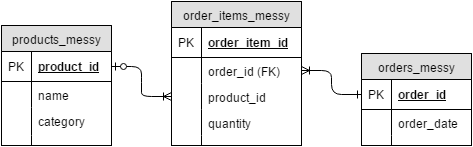

The diagram above was exported from draw.io. Its source (the exported page's mxGraphModel, read from the mxfile embedded in the PNG):
<mxGraphModel dx="678" dy="394" grid="1" gridSize="10" guides="1" tooltips="1" connect="1" arrows="1" fold="1" page="1" pageScale="1" pageWidth="850" pageHeight="1100" background="#ffffff" math="0" shadow="0">
  <root>
    <mxCell id="0" />
    <mxCell id="1" parent="0" />
    <mxCell id="3" value="products_messy" style="swimlane;html=1;fontStyle=0;childLayout=stackLayout;horizontal=1;startSize=26;fillColor=#e0e0e0;horizontalStack=0;resizeParent=1;resizeLast=0;collapsible=1;marginBottom=0;swimlaneFillColor=#ffffff;align=center;" parent="1" vertex="1">
      <mxGeometry x="50" y="119" width="110" height="120" as="geometry">
        <mxRectangle x="120" y="90" width="80" height="26" as="alternateBounds" />
      </mxGeometry>
    </mxCell>
    <mxCell id="4" value="product_id" style="shape=partialRectangle;top=0;left=0;right=0;bottom=1;html=1;align=left;verticalAlign=middle;fillColor=none;spacingLeft=34;spacingRight=4;whiteSpace=wrap;overflow=hidden;rotatable=0;points=[[0,0.5],[1,0.5]];portConstraint=eastwest;dropTarget=0;fontStyle=5;" parent="3" vertex="1">
      <mxGeometry y="26" width="110" height="30" as="geometry" />
    </mxCell>
    <mxCell id="5" value="PK" style="shape=partialRectangle;top=0;left=0;bottom=0;html=1;fillColor=none;align=left;verticalAlign=middle;spacingLeft=4;spacingRight=4;whiteSpace=wrap;overflow=hidden;rotatable=0;points=[];portConstraint=eastwest;part=1;" parent="4" vertex="1" connectable="0">
      <mxGeometry width="30" height="30" as="geometry" />
    </mxCell>
    <mxCell id="6" value="name" style="shape=partialRectangle;top=0;left=0;right=0;bottom=0;html=1;align=left;verticalAlign=top;fillColor=none;spacingLeft=34;spacingRight=4;whiteSpace=wrap;overflow=hidden;rotatable=0;points=[[0,0.5],[1,0.5]];portConstraint=eastwest;dropTarget=0;" parent="3" vertex="1">
      <mxGeometry y="56" width="110" height="26" as="geometry" />
    </mxCell>
    <mxCell id="7" value="" style="shape=partialRectangle;top=0;left=0;bottom=0;html=1;fillColor=none;align=left;verticalAlign=top;spacingLeft=4;spacingRight=4;whiteSpace=wrap;overflow=hidden;rotatable=0;points=[];portConstraint=eastwest;part=1;" parent="6" vertex="1" connectable="0">
      <mxGeometry width="30" height="26" as="geometry" />
    </mxCell>
    <mxCell id="8" value="category" style="shape=partialRectangle;top=0;left=0;right=0;bottom=0;html=1;align=left;verticalAlign=top;fillColor=none;spacingLeft=34;spacingRight=4;whiteSpace=wrap;overflow=hidden;rotatable=0;points=[[0,0.5],[1,0.5]];portConstraint=eastwest;dropTarget=0;" parent="3" vertex="1">
      <mxGeometry y="82" width="110" height="28" as="geometry" />
    </mxCell>
    <mxCell id="9" value="" style="shape=partialRectangle;top=0;left=0;bottom=0;html=1;fillColor=none;align=left;verticalAlign=top;spacingLeft=4;spacingRight=4;whiteSpace=wrap;overflow=hidden;rotatable=0;points=[];portConstraint=eastwest;part=1;" parent="8" vertex="1" connectable="0">
      <mxGeometry width="30" height="28" as="geometry" />
    </mxCell>
    <mxCell id="12" value="" style="shape=partialRectangle;top=0;left=0;right=0;bottom=0;html=1;align=left;verticalAlign=top;fillColor=none;spacingLeft=34;spacingRight=4;whiteSpace=wrap;overflow=hidden;rotatable=0;points=[[0,0.5],[1,0.5]];portConstraint=eastwest;dropTarget=0;" parent="3" vertex="1">
      <mxGeometry y="110" width="110" height="10" as="geometry" />
    </mxCell>
    <mxCell id="13" value="" style="shape=partialRectangle;top=0;left=0;bottom=0;html=1;fillColor=none;align=left;verticalAlign=top;spacingLeft=4;spacingRight=4;whiteSpace=wrap;overflow=hidden;rotatable=0;points=[];portConstraint=eastwest;part=1;" parent="12" vertex="1" connectable="0">
      <mxGeometry width="30" height="10" as="geometry" />
    </mxCell>
    <mxCell id="14" value="orders_messy" style="swimlane;html=1;fontStyle=0;childLayout=stackLayout;horizontal=1;startSize=26;fillColor=#e0e0e0;horizontalStack=0;resizeParent=1;resizeLast=0;collapsible=1;marginBottom=0;swimlaneFillColor=#ffffff;align=center;" parent="1" vertex="1">
      <mxGeometry x="410" y="147" width="110" height="92" as="geometry" />
    </mxCell>
    <mxCell id="15" value="order_id" style="shape=partialRectangle;top=0;left=0;right=0;bottom=1;html=1;align=left;verticalAlign=middle;fillColor=none;spacingLeft=34;spacingRight=4;whiteSpace=wrap;overflow=hidden;rotatable=0;points=[[0,0.5],[1,0.5]];portConstraint=eastwest;dropTarget=0;fontStyle=5;" parent="14" vertex="1">
      <mxGeometry y="26" width="110" height="30" as="geometry" />
    </mxCell>
    <mxCell id="16" value="PK" style="shape=partialRectangle;top=0;left=0;bottom=0;html=1;fillColor=none;align=left;verticalAlign=middle;spacingLeft=4;spacingRight=4;whiteSpace=wrap;overflow=hidden;rotatable=0;points=[];portConstraint=eastwest;part=1;" parent="15" vertex="1" connectable="0">
      <mxGeometry width="30" height="30" as="geometry" />
    </mxCell>
    <mxCell id="17" value="order_date" style="shape=partialRectangle;top=0;left=0;right=0;bottom=0;html=1;align=left;verticalAlign=top;fillColor=none;spacingLeft=34;spacingRight=4;whiteSpace=wrap;overflow=hidden;rotatable=0;points=[[0,0.5],[1,0.5]];portConstraint=eastwest;dropTarget=0;" parent="14" vertex="1">
      <mxGeometry y="56" width="110" height="26" as="geometry" />
    </mxCell>
    <mxCell id="18" value="" style="shape=partialRectangle;top=0;left=0;bottom=0;html=1;fillColor=none;align=left;verticalAlign=top;spacingLeft=4;spacingRight=4;whiteSpace=wrap;overflow=hidden;rotatable=0;points=[];portConstraint=eastwest;part=1;" parent="17" vertex="1" connectable="0">
      <mxGeometry width="30" height="26" as="geometry" />
    </mxCell>
    <mxCell id="23" value="" style="shape=partialRectangle;top=0;left=0;right=0;bottom=0;html=1;align=left;verticalAlign=top;fillColor=none;spacingLeft=34;spacingRight=4;whiteSpace=wrap;overflow=hidden;rotatable=0;points=[[0,0.5],[1,0.5]];portConstraint=eastwest;dropTarget=0;" parent="14" vertex="1">
      <mxGeometry y="82" width="110" height="10" as="geometry" />
    </mxCell>
    <mxCell id="24" value="" style="shape=partialRectangle;top=0;left=0;bottom=0;html=1;fillColor=none;align=left;verticalAlign=top;spacingLeft=4;spacingRight=4;whiteSpace=wrap;overflow=hidden;rotatable=0;points=[];portConstraint=eastwest;part=1;" parent="23" vertex="1" connectable="0">
      <mxGeometry width="30" height="10" as="geometry" />
    </mxCell>
    <mxCell id="26" value="order_items_messy" style="swimlane;html=1;fontStyle=0;childLayout=stackLayout;horizontal=1;startSize=26;fillColor=#e0e0e0;horizontalStack=0;resizeParent=1;resizeLast=0;collapsible=1;marginBottom=0;swimlaneFillColor=#ffffff;align=center;" parent="1" vertex="1">
      <mxGeometry x="220" y="95" width="130" height="144" as="geometry" />
    </mxCell>
    <mxCell id="27" value="order_item_id" style="shape=partialRectangle;top=0;left=0;right=0;bottom=1;html=1;align=left;verticalAlign=middle;fillColor=none;spacingLeft=34;spacingRight=4;whiteSpace=wrap;overflow=hidden;rotatable=0;points=[[0,0.5],[1,0.5]];portConstraint=eastwest;dropTarget=0;fontStyle=5;" parent="26" vertex="1">
      <mxGeometry y="26" width="130" height="30" as="geometry" />
    </mxCell>
    <mxCell id="28" value="PK" style="shape=partialRectangle;top=0;left=0;bottom=0;html=1;fillColor=none;align=left;verticalAlign=middle;spacingLeft=4;spacingRight=4;whiteSpace=wrap;overflow=hidden;rotatable=0;points=[];portConstraint=eastwest;part=1;" parent="27" vertex="1" connectable="0">
      <mxGeometry width="30" height="30" as="geometry" />
    </mxCell>
    <mxCell id="29" value="order_id (FK)" style="shape=partialRectangle;top=0;left=0;right=0;bottom=0;html=1;align=left;verticalAlign=top;fillColor=none;spacingLeft=34;spacingRight=4;whiteSpace=wrap;overflow=hidden;rotatable=0;points=[[0,0.5],[1,0.5]];portConstraint=eastwest;dropTarget=0;" parent="26" vertex="1">
      <mxGeometry y="56" width="130" height="26" as="geometry" />
    </mxCell>
    <mxCell id="30" value="" style="shape=partialRectangle;top=0;left=0;bottom=0;html=1;fillColor=none;align=left;verticalAlign=top;spacingLeft=4;spacingRight=4;whiteSpace=wrap;overflow=hidden;rotatable=0;points=[];portConstraint=eastwest;part=1;" parent="29" vertex="1" connectable="0">
      <mxGeometry width="30" height="26" as="geometry" />
    </mxCell>
    <mxCell id="31" value="product_id" style="shape=partialRectangle;top=0;left=0;right=0;bottom=0;html=1;align=left;verticalAlign=top;fillColor=none;spacingLeft=34;spacingRight=4;whiteSpace=wrap;overflow=hidden;rotatable=0;points=[[0,0.5],[1,0.5]];portConstraint=eastwest;dropTarget=0;" parent="26" vertex="1">
      <mxGeometry y="82" width="130" height="26" as="geometry" />
    </mxCell>
    <mxCell id="32" value="" style="shape=partialRectangle;top=0;left=0;bottom=0;html=1;fillColor=none;align=left;verticalAlign=top;spacingLeft=4;spacingRight=4;whiteSpace=wrap;overflow=hidden;rotatable=0;points=[];portConstraint=eastwest;part=1;" parent="31" vertex="1" connectable="0">
      <mxGeometry width="30" height="26" as="geometry" />
    </mxCell>
    <mxCell id="33" value="quantity" style="shape=partialRectangle;top=0;left=0;right=0;bottom=0;html=1;align=left;verticalAlign=top;fillColor=none;spacingLeft=34;spacingRight=4;whiteSpace=wrap;overflow=hidden;rotatable=0;points=[[0,0.5],[1,0.5]];portConstraint=eastwest;dropTarget=0;" parent="26" vertex="1">
      <mxGeometry y="108" width="130" height="26" as="geometry" />
    </mxCell>
    <mxCell id="34" value="" style="shape=partialRectangle;top=0;left=0;bottom=0;html=1;fillColor=none;align=left;verticalAlign=top;spacingLeft=4;spacingRight=4;whiteSpace=wrap;overflow=hidden;rotatable=0;points=[];portConstraint=eastwest;part=1;" parent="33" vertex="1" connectable="0">
      <mxGeometry width="30" height="26" as="geometry" />
    </mxCell>
    <mxCell id="35" value="" style="shape=partialRectangle;top=0;left=0;right=0;bottom=0;html=1;align=left;verticalAlign=top;fillColor=none;spacingLeft=34;spacingRight=4;whiteSpace=wrap;overflow=hidden;rotatable=0;points=[[0,0.5],[1,0.5]];portConstraint=eastwest;dropTarget=0;" parent="26" vertex="1">
      <mxGeometry y="134" width="130" height="10" as="geometry" />
    </mxCell>
    <mxCell id="36" value="" style="shape=partialRectangle;top=0;left=0;bottom=0;html=1;fillColor=none;align=left;verticalAlign=top;spacingLeft=4;spacingRight=4;whiteSpace=wrap;overflow=hidden;rotatable=0;points=[];portConstraint=eastwest;part=1;" parent="35" vertex="1" connectable="0">
      <mxGeometry width="30" height="10" as="geometry" />
    </mxCell>
    <mxCell id="37" value="" style="edgeStyle=entityRelationEdgeStyle;html=1;endArrow=ERoneToMany;startArrow=ERone;startFill=0;" parent="1" source="15" target="29" edge="1">
      <mxGeometry width="100" height="100" relative="1" as="geometry">
        <mxPoint x="490" y="188" as="sourcePoint" />
        <mxPoint x="480" y="109" as="targetPoint" />
      </mxGeometry>
    </mxCell>
    <mxCell id="39" value="" style="edgeStyle=entityRelationEdgeStyle;html=1;endArrow=ERoneToMany;startArrow=ERzeroToOne;entryX=0;entryY=0.5;exitX=1;exitY=0.5;" parent="1" target="31" edge="1" source="4">
      <mxGeometry width="100" height="100" relative="1" as="geometry">
        <mxPoint x="210" y="160" as="sourcePoint" />
        <mxPoint x="310" y="60" as="targetPoint" />
      </mxGeometry>
    </mxCell>
  </root>
</mxGraphModel>